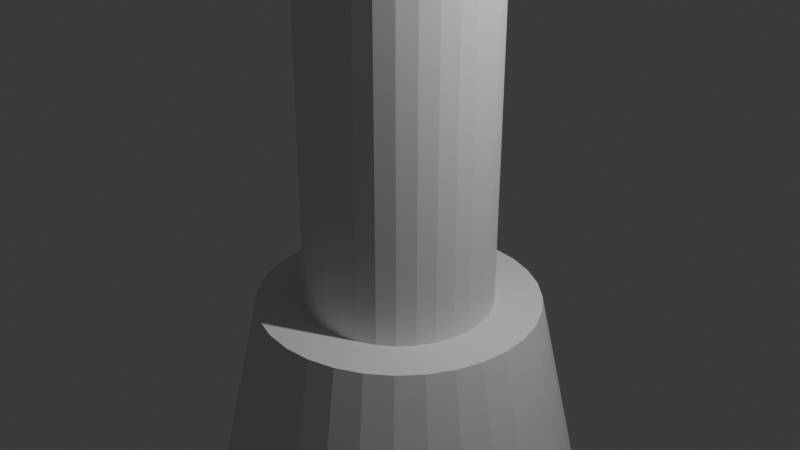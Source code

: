 # Source: Screwdriver.blend  (saved by Blender 4.4.32; exported with 4.5.12 LTS)
import bpy
from mathutils import Matrix  # noqa: F401  (used for matrix-valued properties, if any)

bpy.ops.wm.read_factory_settings(use_empty=True)
scene = bpy.context.scene
scene.name = 'Scene'

# ---- collections
col_collection = bpy.data.collections.new('Collection'); scene.collection.children.link(col_collection)

# ---- world
world_world = bpy.data.worlds.new('World'); scene.world = world_world
world_world.use_nodes = True; world_world.node_tree.nodes.clear()
_N = world_world.node_tree.nodes; _L = world_world.node_tree.links
n0 = _N.new('ShaderNodeOutputWorld'); n0.name = 'World Output'; n0.location = (300, 300)
n1 = _N.new('ShaderNodeBackground'); n1.name = 'Background'; n1.location = (10, 300)
n1.inputs[0].default_value = (0.05088, 0.05088, 0.05088, 1.0)
_L.new(n1.outputs[0], n0.inputs[0])
n0.is_active_output = True
world_world.color = (0.05088, 0.05088, 0.05088)
world_world.sun_shadow_jitter_overblur = 0.0

# ---- cameras
cam_camera = bpy.data.cameras.new('Camera')
cam_camera.clip_end = 100.0
cam_camera.ortho_scale = 7.314

# ---- lights
light_light = bpy.data.lights.new('Light', 'POINT')
light_light.energy = 1000.0
light_light.shadow_soft_size = 0.1

# ---- meshes
me_cylinder = bpy.data.meshes.new('Cylinder')
me_cylinder.from_pydata([(0.0, 1.0, -1.0), (0.0, 1.0, 1.0), (0.1951, 0.9808, -1.0), (0.1951, 0.9808, 1.0), (0.3827, 0.9239, -1.0), (0.3827, 0.9239, 1.0), (0.5556, 0.8315, -1.0), (0.5556, 0.8315, 1.0), (0.7071, 0.7071, -1.0), (0.7071, 0.7071, 1.0), (0.8315, 0.5556, -1.0), (0.8315, 0.5556, 1.0), (0.9239, 0.3827, -1.0), (0.9239, 0.3827, 1.0), (0.9808, 0.1951, -1.0), (0.9808, 0.1951, 1.0), (1.0, 0.0, -1.0), (1.0, 0.0, 1.0), (0.9808, -0.1951, -1.0), (0.9808, -0.1951, 1.0), (0.9239, -0.3827, -1.0), (0.9239, -0.3827, 1.0), (0.8315, -0.5556, -1.0), (0.8315, -0.5556, 1.0), (0.7071, -0.7071, -1.0), (0.7071, -0.7071, 1.0), (0.5556, -0.8315, -1.0), (0.5556, -0.8315, 1.0), (0.3827, -0.9239, -1.0), (0.3827, -0.9239, 1.0), (0.1951, -0.9808, -1.0), (0.1951, -0.9808, 1.0), (0.0, -1.0, -1.0), (0.0, -1.0, 1.0), (-0.1951, -0.9808, -1.0), (-0.1951, -0.9808, 1.0), (-0.3827, -0.9239, -1.0), (-0.3827, -0.9239, 1.0), (-0.5556, -0.8315, -1.0), (-0.5556, -0.8315, 1.0), (-0.7071, -0.7071, -1.0), (-0.7071, -0.7071, 1.0), (-0.8315, -0.5556, -1.0), (-0.8315, -0.5556, 1.0), (-0.9239, -0.3827, -1.0), (-0.9239, -0.3827, 1.0), (-0.9808, -0.1951, -1.0), (-0.9808, -0.1951, 1.0), (-1.0, 0.0, -1.0), (-1.0, 0.0, 1.0), (-0.9808, 0.1951, -1.0), (-0.9808, 0.1951, 1.0), (-0.9239, 0.3827, -1.0), (-0.9239, 0.3827, 1.0), (-0.8315, 0.5556, -1.0), (-0.8315, 0.5556, 1.0), (-0.7071, 0.7071, -1.0), (-0.7071, 0.7071, 1.0), (-0.5556, 0.8315, -1.0), (-0.5556, 0.8315, 1.0), (-0.3827, 0.9239, -1.0), (-0.3827, 0.9239, 1.0), (-0.1951, 0.9808, -1.0), (-0.1951, 0.9808, 1.0)], [], [(0, 1, 3, 2), (2, 3, 5, 4), (4, 5, 7, 6), (6, 7, 9, 8), (8, 9, 11, 10), (10, 11, 13, 12), (12, 13, 15, 14), (14, 15, 17, 16), (16, 17, 19, 18), (18, 19, 21, 20), (20, 21, 23, 22), (22, 23, 25, 24), (24, 25, 27, 26), (26, 27, 29, 28), (28, 29, 31, 30), (30, 31, 33, 32), (32, 33, 35, 34), (34, 35, 37, 36), (36, 37, 39, 38), (38, 39, 41, 40), (40, 41, 43, 42), (42, 43, 45, 44), (44, 45, 47, 46), (46, 47, 49, 48), (48, 49, 51, 50), (50, 51, 53, 52), (52, 53, 55, 54), (54, 55, 57, 56), (56, 57, 59, 58), (58, 59, 61, 60), (3, 1, 63, 61, 59, 57, 55, 53, 51, 49, 47, 45, 43, 41, 39, 37, 35, 33, 31, 29, 27, 25, 23, 21, 19, 17, 15, 13, 11, 9, 7, 5), (60, 61, 63, 62), (62, 63, 1, 0), (0, 2, 4, 6, 8, 10, 12, 14, 16, 18, 20, 22, 24, 26, 28, 30, 32, 34, 36, 38, 40, 42, 44, 46, 48, 50, 52, 54, 56, 58, 60, 62)])
_uv = me_cylinder.uv_layers.new(name='UVMap')
_uv.uv.foreach_set('vector', [1.0, 0.5, 1.0, 1.0, 0.9688, 1.0, 0.9688, 0.5, 0.9688, 0.5, 0.9688, 1.0, 0.9375, 1.0, 0.9375, 0.5, 0.9375, 0.5, 0.9375, 1.0, 0.9062, 1.0, 0.9062, 0.5, 0.9062, 0.5, 0.9062, 1.0, 0.875, 1.0, 0.875, 0.5, 0.875, 0.5, 0.875, 1.0, 0.8438, 1.0, 0.8438, 0.5, 0.8438, 0.5, 0.8438, 1.0, 0.8125, 1.0, 0.8125, 0.5, 0.8125, 0.5, 0.8125, 1.0, 0.7812, 1.0, 0.7812, 0.5, 0.7812, 0.5, 0.7812, 1.0, 0.75, 1.0, 0.75, 0.5, 0.75, 0.5, 0.75, 1.0, 0.7188, 1.0, 0.7188, 0.5, 0.7188, 0.5, 0.7188, 1.0, 0.6875, 1.0, 0.6875, 0.5, 0.6875, 0.5, 0.6875, 1.0, 0.6562, 1.0, 0.6562, 0.5, 0.6562, 0.5, 0.6562, 1.0, 0.625, 1.0, 0.625, 0.5, 0.625, 0.5, 0.625, 1.0, 0.5938, 1.0, 0.5938, 0.5, 0.5938, 0.5, 0.5938, 1.0, 0.5625, 1.0, 0.5625, 0.5, 0.5625, 0.5, 0.5625, 1.0, 0.5312, 1.0, 0.5312, 0.5, 0.5312, 0.5, 0.5312, 1.0, 0.5, 1.0, 0.5, 0.5, 0.5, 0.5, 0.5, 1.0, 0.4688, 1.0, 0.4688, 0.5, 0.4688, 0.5, 0.4688, 1.0, 0.4375, 1.0, 0.4375, 0.5, 0.4375, 0.5, 0.4375, 1.0, 0.4062, 1.0, 0.4062, 0.5, 0.4062, 0.5, 0.4062, 1.0, 0.375, 1.0, 0.375, 0.5, 0.375, 0.5, 0.375, 1.0, 0.3438, 1.0, 0.3438, 0.5, 0.3438, 0.5, 0.3438, 1.0, 0.3125, 1.0, 0.3125, 0.5, 0.3125, 0.5, 0.3125, 1.0, 0.2812, 1.0, 0.2812, 0.5, 0.2812, 0.5, 0.2812, 1.0, 0.25, 1.0, 0.25, 0.5, 0.25, 0.5, 0.25, 1.0, 0.2188, 1.0, 0.2188, 0.5, 0.2188, 0.5, 0.2188, 1.0, 0.1875, 1.0, 0.1875, 0.5, 0.1875, 0.5, 0.1875, 1.0, 0.1562, 1.0, 0.1562, 0.5, 0.1562, 0.5, 0.1562, 1.0, 0.125, 1.0, 0.125, 0.5, 0.125, 0.5, 0.125, 1.0, 0.09375, 1.0, 0.09375, 0.5, 0.09375, 0.5, 0.09375, 1.0, 0.0625, 1.0, 0.0625, 0.5, 0.2968, 0.4854, 0.25, 0.49, 0.2032, 0.4854, 0.1582, 0.4717, 0.1167, 0.4496, 0.08029, 0.4197, 0.05045, 0.3833, 0.02827, 0.3418, 0.01461, 0.2968, 0.01, 0.25, 0.01461, 0.2032, 0.02827, 0.1582, 0.05045, 0.1167, 0.08029, 0.08029, 0.1167, 0.05045, 0.1582, 0.02827, 0.2032, 0.01461, 0.25, 0.01, 0.2968, 0.01461, 0.3418, 0.02827, 0.3833, 0.05045, 0.4197, 0.08029, 0.4496, 0.1167, 0.4717, 0.1582, 0.4854, 0.2032, 0.49, 0.25, 0.4854, 0.2968, 0.4717, 0.3418, 0.4496, 0.3833, 0.4197, 0.4197, 0.3833, 0.4496, 0.3418, 0.4717, 0.0625, 0.5, 0.0625, 1.0, 0.03125, 1.0, 0.03125, 0.5, 0.03125, 0.5, 0.03125, 1.0, 0.0, 1.0, 0.0, 0.5, 0.75, 0.49, 0.7968, 0.4854, 0.8418, 0.4717, 0.8833, 0.4496, 0.9197, 0.4197, 0.9496, 0.3833, 0.9717, 0.3418, 0.9854, 0.2968, 0.99, 0.25, 0.9854, 0.2032, 0.9717, 0.1582, 0.9496, 0.1167, 0.9197, 0.08029, 0.8833, 0.05045, 0.8418, 0.02827, 0.7968, 0.01461, 0.75, 0.01, 0.7032, 0.01461, 0.6582, 0.02827, 0.6167, 0.05045, 0.5803, 0.08029, 0.5504, 0.1167, 0.5283, 0.1582, 0.5146, 0.2032, 0.51, 0.25, 0.5146, 0.2968, 0.5283, 0.3418, 0.5504, 0.3833, 0.5803, 0.4197, 0.6167, 0.4496, 0.6582, 0.4717, 0.7032, 0.4854])
me_cylinder.update()
me_cone = bpy.data.meshes.new('Cone')
me_cone.from_pydata([(0.0, 1.0, -1.0), (0.1951, 0.9808, -1.0), (0.3827, 0.9239, -1.0), (0.5556, 0.8315, -1.0), (0.7071, 0.7071, -1.0), (0.8315, 0.5556, -1.0), (0.9239, 0.3827, -1.0), (0.9808, 0.1951, -1.0), (1.0, 0.0, -1.0), (0.9808, -0.1951, -1.0), (0.9239, -0.3827, -1.0), (0.8315, -0.5556, -1.0), (0.7071, -0.7071, -1.0), (0.5556, -0.8315, -1.0), (0.3827, -0.9239, -1.0), (0.1951, -0.9808, -1.0), (0.0, -1.0, -1.0), (-0.1951, -0.9808, -1.0), (-0.3827, -0.9239, -1.0), (-0.5556, -0.8315, -1.0), (-0.7071, -0.7071, -1.0), (-0.8315, -0.5556, -1.0), (-0.9239, -0.3827, -1.0), (-0.9808, -0.1951, -1.0), (-1.0, 0.0, -1.0), (-0.9808, 0.1951, -1.0), (-0.9239, 0.3827, -1.0), (-0.8315, 0.5556, -1.0), (-0.7071, 0.7071, -1.0), (-0.5556, 0.8315, -1.0), (-0.3827, 0.9239, -1.0), (-0.1951, 0.9808, -1.0), (0.0, 0.0, 1.0)], [], [(0, 32, 1), (1, 32, 2), (2, 32, 3), (3, 32, 4), (4, 32, 5), (5, 32, 6), (6, 32, 7), (7, 32, 8), (8, 32, 9), (9, 32, 10), (10, 32, 11), (11, 32, 12), (12, 32, 13), (13, 32, 14), (14, 32, 15), (15, 32, 16), (16, 32, 17), (17, 32, 18), (18, 32, 19), (19, 32, 20), (20, 32, 21), (21, 32, 22), (22, 32, 23), (23, 32, 24), (24, 32, 25), (25, 32, 26), (26, 32, 27), (27, 32, 28), (28, 32, 29), (29, 32, 30), (0, 1, 2, 3, 4, 5, 6, 7, 8, 9, 10, 11, 12, 13, 14, 15, 16, 17, 18, 19, 20, 21, 22, 23, 24, 25, 26, 27, 28, 29, 30, 31), (30, 32, 31), (31, 32, 0)])
_uv = me_cone.uv_layers.new(name='UVMap')
_uv.uv.foreach_set('vector', [0.25, 0.49, 0.25, 0.25, 0.2968, 0.4854, 0.2968, 0.4854, 0.25, 0.25, 0.3418, 0.4717, 0.3418, 0.4717, 0.25, 0.25, 0.3833, 0.4496, 0.3833, 0.4496, 0.25, 0.25, 0.4197, 0.4197, 0.4197, 0.4197, 0.25, 0.25, 0.4496, 0.3833, 0.4496, 0.3833, 0.25, 0.25, 0.4717, 0.3418, 0.4717, 0.3418, 0.25, 0.25, 0.4854, 0.2968, 0.4854, 0.2968, 0.25, 0.25, 0.49, 0.25, 0.49, 0.25, 0.25, 0.25, 0.4854, 0.2032, 0.4854, 0.2032, 0.25, 0.25, 0.4717, 0.1582, 0.4717, 0.1582, 0.25, 0.25, 0.4496, 0.1167, 0.4496, 0.1167, 0.25, 0.25, 0.4197, 0.08029, 0.4197, 0.08029, 0.25, 0.25, 0.3833, 0.05045, 0.3833, 0.05045, 0.25, 0.25, 0.3418, 0.02827, 0.3418, 0.02827, 0.25, 0.25, 0.2968, 0.01461, 0.2968, 0.01461, 0.25, 0.25, 0.25, 0.01, 0.25, 0.01, 0.25, 0.25, 0.2032, 0.01461, 0.2032, 0.01461, 0.25, 0.25, 0.1582, 0.02827, 0.1582, 0.02827, 0.25, 0.25, 0.1167, 0.05045, 0.1167, 0.05045, 0.25, 0.25, 0.08029, 0.08029, 0.08029, 0.08029, 0.25, 0.25, 0.05045, 0.1167, 0.05045, 0.1167, 0.25, 0.25, 0.02827, 0.1582, 0.02827, 0.1582, 0.25, 0.25, 0.01461, 0.2032, 0.01461, 0.2032, 0.25, 0.25, 0.01, 0.25, 0.01, 0.25, 0.25, 0.25, 0.01461, 0.2968, 0.01461, 0.2968, 0.25, 0.25, 0.02827, 0.3418, 0.02827, 0.3418, 0.25, 0.25, 0.05045, 0.3833, 0.05045, 0.3833, 0.25, 0.25, 0.08029, 0.4197, 0.08029, 0.4197, 0.25, 0.25, 0.1167, 0.4496, 0.1167, 0.4496, 0.25, 0.25, 0.1582, 0.4717, 0.75, 0.49, 0.7968, 0.4854, 0.8418, 0.4717, 0.8833, 0.4496, 0.9197, 0.4197, 0.9496, 0.3833, 0.9717, 0.3418, 0.9854, 0.2968, 0.99, 0.25, 0.9854, 0.2032, 0.9717, 0.1582, 0.9496, 0.1167, 0.9197, 0.08029, 0.8833, 0.05045, 0.8418, 0.02827, 0.7968, 0.01461, 0.75, 0.01, 0.7032, 0.01461, 0.6582, 0.02827, 0.6167, 0.05045, 0.5803, 0.08029, 0.5504, 0.1167, 0.5283, 0.1582, 0.5146, 0.2032, 0.51, 0.25, 0.5146, 0.2968, 0.5283, 0.3418, 0.5504, 0.3833, 0.5803, 0.4197, 0.6167, 0.4496, 0.6582, 0.4717, 0.7032, 0.4854, 0.1582, 0.4717, 0.25, 0.25, 0.2032, 0.4854, 0.2032, 0.4854, 0.25, 0.25, 0.25, 0.49])
me_cone.update()
me_cylinder_001 = bpy.data.meshes.new('Cylinder.001')
me_cylinder_001.from_pydata([(3.156e-09, 1.635, -3.365), (0.0, 1.0, 1.0), (0.3191, 1.604, -3.365), (0.1951, 0.9808, 1.0), (0.6259, 1.511, -3.365), (0.3827, 0.9239, 1.0), (0.9086, 1.36, -3.365), (0.5556, 0.8315, 1.0), (1.156, 1.156, -3.365), (0.7071, 0.7071, 1.0), (1.36, 0.9086, -3.365), (0.8315, 0.5556, 1.0), (1.511, 0.6259, -3.365), (0.9239, 0.3827, 1.0), (1.604, 0.3191, -3.365), (0.9808, 0.1951, 1.0), (1.635, -1.263e-08, -3.365), (1.0, 0.0, 1.0), (1.604, -0.3191, -3.365), (0.9808, -0.1951, 1.0), (1.511, -0.6259, -3.365), (0.9239, -0.3827, 1.0), (1.36, -0.9086, -3.365), (0.8315, -0.5556, 1.0), (1.156, -1.156, -3.365), (0.7071, -0.7071, 1.0), (0.9086, -1.36, -3.365), (0.5556, -0.8315, 1.0), (0.6259, -1.511, -3.365), (0.3827, -0.9239, 1.0), (0.3191, -1.604, -3.365), (0.1951, -0.9808, 1.0), (3.156e-09, -1.635, -3.365), (0.0, -1.0, 1.0), (-0.3191, -1.604, -3.365), (-0.1951, -0.9808, 1.0), (-0.6259, -1.511, -3.365), (-0.3827, -0.9239, 1.0), (-0.9086, -1.36, -3.365), (-0.5556, -0.8315, 1.0), (-1.156, -1.156, -3.365), (-0.7071, -0.7071, 1.0), (-1.36, -0.9086, -3.365), (-0.8315, -0.5556, 1.0), (-1.511, -0.6259, -3.365), (-0.9239, -0.3827, 1.0), (-1.604, -0.3191, -3.365), (-0.9808, -0.1951, 1.0), (-1.635, -1.263e-08, -3.365), (-1.0, 0.0, 1.0), (-1.604, 0.3191, -3.365), (-0.9808, 0.1951, 1.0), (-1.511, 0.6259, -3.365), (-0.9239, 0.3827, 1.0), (-1.36, 0.9086, -3.365), (-0.8315, 0.5556, 1.0), (-1.156, 1.156, -3.365), (-0.7071, 0.7071, 1.0), (-0.9086, 1.36, -3.365), (-0.5556, 0.8315, 1.0), (-0.6259, 1.511, -3.365), (-0.3827, 0.9239, 1.0), (-0.3191, 1.604, -3.365), (-0.1951, 0.9808, 1.0)], [], [(0, 1, 3, 2), (2, 3, 5, 4), (4, 5, 7, 6), (6, 7, 9, 8), (8, 9, 11, 10), (10, 11, 13, 12), (12, 13, 15, 14), (14, 15, 17, 16), (16, 17, 19, 18), (18, 19, 21, 20), (20, 21, 23, 22), (22, 23, 25, 24), (24, 25, 27, 26), (26, 27, 29, 28), (28, 29, 31, 30), (30, 31, 33, 32), (32, 33, 35, 34), (34, 35, 37, 36), (36, 37, 39, 38), (38, 39, 41, 40), (40, 41, 43, 42), (42, 43, 45, 44), (44, 45, 47, 46), (46, 47, 49, 48), (48, 49, 51, 50), (50, 51, 53, 52), (52, 53, 55, 54), (54, 55, 57, 56), (56, 57, 59, 58), (58, 59, 61, 60), (3, 1, 63, 61, 59, 57, 55, 53, 51, 49, 47, 45, 43, 41, 39, 37, 35, 33, 31, 29, 27, 25, 23, 21, 19, 17, 15, 13, 11, 9, 7, 5), (60, 61, 63, 62), (62, 63, 1, 0), (0, 2, 4, 6, 8, 10, 12, 14, 16, 18, 20, 22, 24, 26, 28, 30, 32, 34, 36, 38, 40, 42, 44, 46, 48, 50, 52, 54, 56, 58, 60, 62)])
_uv = me_cylinder_001.uv_layers.new(name='UVMap')
_uv.uv.foreach_set('vector', [1.0, 0.5, 1.0, 1.0, 0.9688, 1.0, 0.9688, 0.5, 0.9688, 0.5, 0.9688, 1.0, 0.9375, 1.0, 0.9375, 0.5, 0.9375, 0.5, 0.9375, 1.0, 0.9062, 1.0, 0.9062, 0.5, 0.9062, 0.5, 0.9062, 1.0, 0.875, 1.0, 0.875, 0.5, 0.875, 0.5, 0.875, 1.0, 0.8438, 1.0, 0.8438, 0.5, 0.8438, 0.5, 0.8438, 1.0, 0.8125, 1.0, 0.8125, 0.5, 0.8125, 0.5, 0.8125, 1.0, 0.7812, 1.0, 0.7812, 0.5, 0.7812, 0.5, 0.7812, 1.0, 0.75, 1.0, 0.75, 0.5, 0.75, 0.5, 0.75, 1.0, 0.7188, 1.0, 0.7188, 0.5, 0.7188, 0.5, 0.7188, 1.0, 0.6875, 1.0, 0.6875, 0.5, 0.6875, 0.5, 0.6875, 1.0, 0.6562, 1.0, 0.6562, 0.5, 0.6562, 0.5, 0.6562, 1.0, 0.625, 1.0, 0.625, 0.5, 0.625, 0.5, 0.625, 1.0, 0.5938, 1.0, 0.5938, 0.5, 0.5938, 0.5, 0.5938, 1.0, 0.5625, 1.0, 0.5625, 0.5, 0.5625, 0.5, 0.5625, 1.0, 0.5312, 1.0, 0.5312, 0.5, 0.5312, 0.5, 0.5312, 1.0, 0.5, 1.0, 0.5, 0.5, 0.5, 0.5, 0.5, 1.0, 0.4688, 1.0, 0.4688, 0.5, 0.4688, 0.5, 0.4688, 1.0, 0.4375, 1.0, 0.4375, 0.5, 0.4375, 0.5, 0.4375, 1.0, 0.4062, 1.0, 0.4062, 0.5, 0.4062, 0.5, 0.4062, 1.0, 0.375, 1.0, 0.375, 0.5, 0.375, 0.5, 0.375, 1.0, 0.3438, 1.0, 0.3438, 0.5, 0.3438, 0.5, 0.3438, 1.0, 0.3125, 1.0, 0.3125, 0.5, 0.3125, 0.5, 0.3125, 1.0, 0.2812, 1.0, 0.2812, 0.5, 0.2812, 0.5, 0.2812, 1.0, 0.25, 1.0, 0.25, 0.5, 0.25, 0.5, 0.25, 1.0, 0.2188, 1.0, 0.2188, 0.5, 0.2188, 0.5, 0.2188, 1.0, 0.1875, 1.0, 0.1875, 0.5, 0.1875, 0.5, 0.1875, 1.0, 0.1562, 1.0, 0.1562, 0.5, 0.1562, 0.5, 0.1562, 1.0, 0.125, 1.0, 0.125, 0.5, 0.125, 0.5, 0.125, 1.0, 0.09375, 1.0, 0.09375, 0.5, 0.09375, 0.5, 0.09375, 1.0, 0.0625, 1.0, 0.0625, 0.5, 0.2968, 0.4854, 0.25, 0.49, 0.2032, 0.4854, 0.1582, 0.4717, 0.1167, 0.4496, 0.08029, 0.4197, 0.05045, 0.3833, 0.02827, 0.3418, 0.01461, 0.2968, 0.01, 0.25, 0.01461, 0.2032, 0.02827, 0.1582, 0.05045, 0.1167, 0.08029, 0.08029, 0.1167, 0.05045, 0.1582, 0.02827, 0.2032, 0.01461, 0.25, 0.01, 0.2968, 0.01461, 0.3418, 0.02827, 0.3833, 0.05045, 0.4197, 0.08029, 0.4496, 0.1167, 0.4717, 0.1582, 0.4854, 0.2032, 0.49, 0.25, 0.4854, 0.2968, 0.4717, 0.3418, 0.4496, 0.3833, 0.4197, 0.4197, 0.3833, 0.4496, 0.3418, 0.4717, 0.0625, 0.5, 0.0625, 1.0, 0.03125, 1.0, 0.03125, 0.5, 0.03125, 0.5, 0.03125, 1.0, 0.0, 1.0, 0.0, 0.5, 0.75, 0.49, 0.7968, 0.4854, 0.8418, 0.4717, 0.8833, 0.4496, 0.9197, 0.4197, 0.9496, 0.3833, 0.9717, 0.3418, 0.9854, 0.2968, 0.99, 0.25, 0.9854, 0.2032, 0.9717, 0.1582, 0.9496, 0.1167, 0.9197, 0.08029, 0.8833, 0.05045, 0.8418, 0.02827, 0.7968, 0.01461, 0.75, 0.01, 0.7032, 0.01461, 0.6582, 0.02827, 0.6167, 0.05045, 0.5803, 0.08029, 0.5504, 0.1167, 0.5283, 0.1582, 0.5146, 0.2032, 0.51, 0.25, 0.5146, 0.2968, 0.5283, 0.3418, 0.5504, 0.3833, 0.5803, 0.4197, 0.6167, 0.4496, 0.6582, 0.4717, 0.7032, 0.4854])
me_cylinder_001.update()
me_cylinder_002 = bpy.data.meshes.new('Cylinder.002')
me_cylinder_002.from_pydata([(3.156e-09, 1.635, -3.365), (0.0, 1.0, 1.0), (0.3191, 1.604, -3.365), (0.1951, 0.9808, 1.0), (0.6259, 1.511, -3.365), (0.3827, 0.9239, 1.0), (0.9086, 1.36, -3.365), (0.5556, 0.8315, 1.0), (1.156, 1.156, -3.365), (0.7071, 0.7071, 1.0), (1.36, 0.9086, -3.365), (0.8315, 0.5556, 1.0), (1.511, 0.6259, -3.365), (0.9239, 0.3827, 1.0), (1.604, 0.3191, -3.365), (0.9808, 0.1951, 1.0), (1.635, -1.263e-08, -3.365), (1.0, 0.0, 1.0), (1.604, -0.3191, -3.365), (0.9808, -0.1951, 1.0), (1.511, -0.6259, -3.365), (0.9239, -0.3827, 1.0), (1.36, -0.9086, -3.365), (0.8315, -0.5556, 1.0), (1.156, -1.156, -3.365), (0.7071, -0.7071, 1.0), (0.9086, -1.36, -3.365), (0.5556, -0.8315, 1.0), (0.6259, -1.511, -3.365), (0.3827, -0.9239, 1.0), (0.3191, -1.604, -3.365), (0.1951, -0.9808, 1.0), (3.156e-09, -1.635, -3.365), (0.0, -1.0, 1.0), (-0.3191, -1.604, -3.365), (-0.1951, -0.9808, 1.0), (-0.6259, -1.511, -3.365), (-0.3827, -0.9239, 1.0), (-0.9086, -1.36, -3.365), (-0.5556, -0.8315, 1.0), (-1.156, -1.156, -3.365), (-0.7071, -0.7071, 1.0), (-1.36, -0.9086, -3.365), (-0.8315, -0.5556, 1.0), (-1.511, -0.6259, -3.365), (-0.9239, -0.3827, 1.0), (-1.604, -0.3191, -3.365), (-0.9808, -0.1951, 1.0), (-1.635, -1.263e-08, -3.365), (-1.0, 0.0, 1.0), (-1.604, 0.3191, -3.365), (-0.9808, 0.1951, 1.0), (-1.511, 0.6259, -3.365), (-0.9239, 0.3827, 1.0), (-1.36, 0.9086, -3.365), (-0.8315, 0.5556, 1.0), (-1.156, 1.156, -3.365), (-0.7071, 0.7071, 1.0), (-0.9086, 1.36, -3.365), (-0.5556, 0.8315, 1.0), (-0.6259, 1.511, -3.365), (-0.3827, 0.9239, 1.0), (-0.3191, 1.604, -3.365), (-0.1951, 0.9808, 1.0)], [], [(0, 1, 3, 2), (2, 3, 5, 4), (4, 5, 7, 6), (6, 7, 9, 8), (8, 9, 11, 10), (10, 11, 13, 12), (12, 13, 15, 14), (14, 15, 17, 16), (16, 17, 19, 18), (18, 19, 21, 20), (20, 21, 23, 22), (22, 23, 25, 24), (24, 25, 27, 26), (26, 27, 29, 28), (28, 29, 31, 30), (30, 31, 33, 32), (32, 33, 35, 34), (34, 35, 37, 36), (36, 37, 39, 38), (38, 39, 41, 40), (40, 41, 43, 42), (42, 43, 45, 44), (44, 45, 47, 46), (46, 47, 49, 48), (48, 49, 51, 50), (50, 51, 53, 52), (52, 53, 55, 54), (54, 55, 57, 56), (56, 57, 59, 58), (58, 59, 61, 60), (3, 1, 63, 61, 59, 57, 55, 53, 51, 49, 47, 45, 43, 41, 39, 37, 35, 33, 31, 29, 27, 25, 23, 21, 19, 17, 15, 13, 11, 9, 7, 5), (60, 61, 63, 62), (62, 63, 1, 0), (0, 2, 4, 6, 8, 10, 12, 14, 16, 18, 20, 22, 24, 26, 28, 30, 32, 34, 36, 38, 40, 42, 44, 46, 48, 50, 52, 54, 56, 58, 60, 62)])
_uv = me_cylinder_002.uv_layers.new(name='UVMap')
_uv.uv.foreach_set('vector', [1.0, 0.5, 1.0, 1.0, 0.9688, 1.0, 0.9688, 0.5, 0.9688, 0.5, 0.9688, 1.0, 0.9375, 1.0, 0.9375, 0.5, 0.9375, 0.5, 0.9375, 1.0, 0.9062, 1.0, 0.9062, 0.5, 0.9062, 0.5, 0.9062, 1.0, 0.875, 1.0, 0.875, 0.5, 0.875, 0.5, 0.875, 1.0, 0.8438, 1.0, 0.8438, 0.5, 0.8438, 0.5, 0.8438, 1.0, 0.8125, 1.0, 0.8125, 0.5, 0.8125, 0.5, 0.8125, 1.0, 0.7812, 1.0, 0.7812, 0.5, 0.7812, 0.5, 0.7812, 1.0, 0.75, 1.0, 0.75, 0.5, 0.75, 0.5, 0.75, 1.0, 0.7188, 1.0, 0.7188, 0.5, 0.7188, 0.5, 0.7188, 1.0, 0.6875, 1.0, 0.6875, 0.5, 0.6875, 0.5, 0.6875, 1.0, 0.6562, 1.0, 0.6562, 0.5, 0.6562, 0.5, 0.6562, 1.0, 0.625, 1.0, 0.625, 0.5, 0.625, 0.5, 0.625, 1.0, 0.5938, 1.0, 0.5938, 0.5, 0.5938, 0.5, 0.5938, 1.0, 0.5625, 1.0, 0.5625, 0.5, 0.5625, 0.5, 0.5625, 1.0, 0.5312, 1.0, 0.5312, 0.5, 0.5312, 0.5, 0.5312, 1.0, 0.5, 1.0, 0.5, 0.5, 0.5, 0.5, 0.5, 1.0, 0.4688, 1.0, 0.4688, 0.5, 0.4688, 0.5, 0.4688, 1.0, 0.4375, 1.0, 0.4375, 0.5, 0.4375, 0.5, 0.4375, 1.0, 0.4062, 1.0, 0.4062, 0.5, 0.4062, 0.5, 0.4062, 1.0, 0.375, 1.0, 0.375, 0.5, 0.375, 0.5, 0.375, 1.0, 0.3438, 1.0, 0.3438, 0.5, 0.3438, 0.5, 0.3438, 1.0, 0.3125, 1.0, 0.3125, 0.5, 0.3125, 0.5, 0.3125, 1.0, 0.2812, 1.0, 0.2812, 0.5, 0.2812, 0.5, 0.2812, 1.0, 0.25, 1.0, 0.25, 0.5, 0.25, 0.5, 0.25, 1.0, 0.2188, 1.0, 0.2188, 0.5, 0.2188, 0.5, 0.2188, 1.0, 0.1875, 1.0, 0.1875, 0.5, 0.1875, 0.5, 0.1875, 1.0, 0.1562, 1.0, 0.1562, 0.5, 0.1562, 0.5, 0.1562, 1.0, 0.125, 1.0, 0.125, 0.5, 0.125, 0.5, 0.125, 1.0, 0.09375, 1.0, 0.09375, 0.5, 0.09375, 0.5, 0.09375, 1.0, 0.0625, 1.0, 0.0625, 0.5, 0.2968, 0.4854, 0.25, 0.49, 0.2032, 0.4854, 0.1582, 0.4717, 0.1167, 0.4496, 0.08029, 0.4197, 0.05045, 0.3833, 0.02827, 0.3418, 0.01461, 0.2968, 0.01, 0.25, 0.01461, 0.2032, 0.02827, 0.1582, 0.05045, 0.1167, 0.08029, 0.08029, 0.1167, 0.05045, 0.1582, 0.02827, 0.2032, 0.01461, 0.25, 0.01, 0.2968, 0.01461, 0.3418, 0.02827, 0.3833, 0.05045, 0.4197, 0.08029, 0.4496, 0.1167, 0.4717, 0.1582, 0.4854, 0.2032, 0.49, 0.25, 0.4854, 0.2968, 0.4717, 0.3418, 0.4496, 0.3833, 0.4197, 0.4197, 0.3833, 0.4496, 0.3418, 0.4717, 0.0625, 0.5, 0.0625, 1.0, 0.03125, 1.0, 0.03125, 0.5, 0.03125, 0.5, 0.03125, 1.0, 0.0, 1.0, 0.0, 0.5, 0.75, 0.49, 0.7968, 0.4854, 0.8418, 0.4717, 0.8833, 0.4496, 0.9197, 0.4197, 0.9496, 0.3833, 0.9717, 0.3418, 0.9854, 0.2968, 0.99, 0.25, 0.9854, 0.2032, 0.9717, 0.1582, 0.9496, 0.1167, 0.9197, 0.08029, 0.8833, 0.05045, 0.8418, 0.02827, 0.7968, 0.01461, 0.75, 0.01, 0.7032, 0.01461, 0.6582, 0.02827, 0.6167, 0.05045, 0.5803, 0.08029, 0.5504, 0.1167, 0.5283, 0.1582, 0.5146, 0.2032, 0.51, 0.25, 0.5146, 0.2968, 0.5283, 0.3418, 0.5504, 0.3833, 0.5803, 0.4197, 0.6167, 0.4496, 0.6582, 0.4717, 0.7032, 0.4854])
me_cylinder_002.update()

# ---- objects
ob_light = bpy.data.objects.new('Light', light_light)
ob_camera = bpy.data.objects.new('Camera', cam_camera)
ob_cylinder = bpy.data.objects.new('Cylinder', me_cylinder)
ob_cone = bpy.data.objects.new('Cone', me_cone)
ob_cylinder_001 = bpy.data.objects.new('Cylinder.001', me_cylinder_001)
ob_cylinder_002 = bpy.data.objects.new('Cylinder.002', me_cylinder_002)

# ---- transforms, parenting, visibility, modifiers, constraints
ob_light.location = (4.076, 1.005, 5.904)
ob_light.rotation_euler = (0.6503, 0.05522, 1.866)
ob_light.lock_rotations_4d = False
ob_light.empty_display_type = 'ARROWS'
ob_light.color = (0.0, 0.0, 0.0, 0.0)
ob_light.lineart.crease_threshold = 0.0
ob_camera.location = (7.359, -6.926, 4.958)
ob_camera.rotation_euler = (1.109, 0.0, 0.8149)
ob_camera.lock_rotations_4d = False
ob_camera.empty_display_type = 'ARROWS'
ob_camera.color = (0.0, 0.0, 0.0, 0.0)
ob_camera.display_type = 'WIRE'
ob_camera.lineart.crease_threshold = 0.0
ob_cylinder.location = (0.0, 0.0, 0.0)
ob_cylinder.scale = (1.0, 1.0, 9.0)
ob_cone.location = (0.0, 0.0, 10.0)
ob_cylinder_001.location = (0.0, 0.0, -1.888)
ob_cylinder_001.scale = (1.5, 1.5, 1.0)
ob_cylinder_002.location = (0.0, 0.0, -8.57)
ob_cylinder_002.rotation_euler = (-3.142, -0.0, 0.0)
ob_cylinder_002.scale = (1.5, 1.5, 1.0)

# ---- collection membership
col_collection.objects.link(ob_light)
col_collection.objects.link(ob_camera)
col_collection.objects.link(ob_cylinder)
col_collection.objects.link(ob_cone)
col_collection.objects.link(ob_cylinder_001)
col_collection.objects.link(ob_cylinder_002)

# ---- scene / render settings (as saved in the file)
scene.camera = ob_camera
scene.frame_start = 1; scene.frame_end = 250; scene.frame_set(1)
scene.render.engine = 'BLENDER_EEVEE_NEXT'
bpy.context.view_layer.update()
